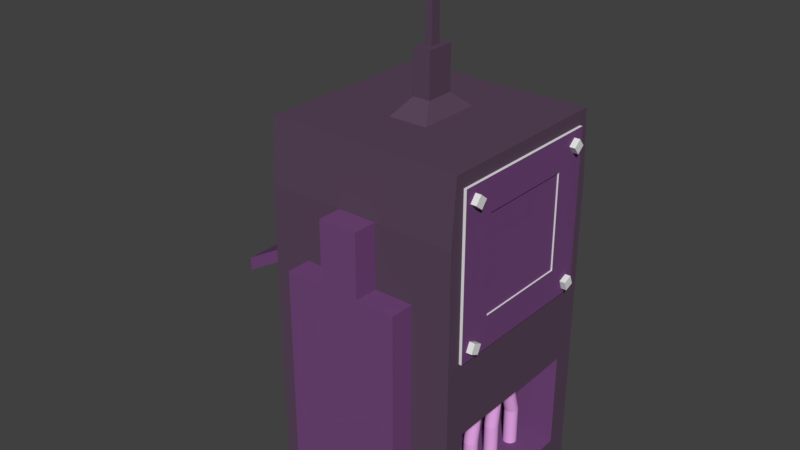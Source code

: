 # Source: powerbox.blend  (saved by Blender 2.79.0; exported with 4.5.12 LTS)
import bpy
from mathutils import Matrix  # noqa: F401  (used for matrix-valued properties, if any)

bpy.ops.wm.read_factory_settings(use_empty=True)
scene = bpy.context.scene
scene.name = 'Scene'

# ---- collections
col_collection_1 = bpy.data.collections.new('Collection 1'); scene.collection.children.link(col_collection_1)

# ---- materials (node trees are filled in below, after node groups)
mat_material = bpy.data.materials.new('Material')
mat_material.alpha_threshold = 0.0
mat_material.use_transparent_shadow = False
mat_material.roughness = 0.5
mat_material.line_color = (0.0, 0.0, 0.0, 1.0)
mat_material_001 = bpy.data.materials.new('Material.001')
mat_material_001.alpha_threshold = 0.0
mat_material_001.use_transparent_shadow = False
mat_material_001.diffuse_color = (0.0, 0.0, 0.0, 1.0)
mat_material_001.roughness = 0.5
mat_material_002 = bpy.data.materials.new('Material.002')
mat_material_002.alpha_threshold = 0.0
mat_material_002.use_transparent_shadow = False
mat_material_002.diffuse_color = (0.1049, 0.06299, 0.1065, 1.0)
mat_material_002.roughness = 0.5
mat_material_003 = bpy.data.materials.new('Material.003')
mat_material_003.alpha_threshold = 0.0
mat_material_003.use_transparent_shadow = False
mat_material_003.diffuse_color = (0.1753, 0.06622, 0.2019, 1.0)
mat_material_003.roughness = 0.5
mat_material_004 = bpy.data.materials.new('Material.004')
mat_material_004.alpha_threshold = 0.0
mat_material_004.use_transparent_shadow = False
mat_material_004.diffuse_color = (0.7922, 0.3898, 0.8, 1.0)
mat_material_004.roughness = 0.5

# ---- material node trees

# ---- world
world_world = bpy.data.worlds.new('World'); scene.world = world_world
world_world.color = (0.05088, 0.05088, 0.05088)
world_world.use_sun_shadow = False
world_world.sun_shadow_jitter_overblur = 0.0
world_world.cycles.sampling_method = 'MANUAL'

# ---- meshes
me_cube_008 = bpy.data.meshes.new('Cube.008')
me_cube_008.from_pydata([(-1.0, -1.0, -1.0), (-1.0, -1.0, 1.0), (-1.0, 1.0, -1.0), (-1.0, 1.0, 1.0), (1.0, -1.0, -1.0), (1.0, -1.0, 1.0), (1.0, 1.0, -1.0), (1.0, 1.0, 1.0)], [], [(0, 1, 3, 2), (2, 3, 7, 6), (6, 7, 5, 4), (4, 5, 1, 0), (2, 6, 4, 0), (7, 3, 1, 5)])
me_cube_008.use_remesh_preserve_volume = False
me_cube_008.use_remesh_preserve_attributes = False
me_cube_008.use_mirror_vertex_groups = False
me_cube_008.update()
me_cube_007 = bpy.data.meshes.new('Cube.007')
me_cube_007.from_pydata([(-1.0, -1.0, -1.0), (-1.0, -1.0, 1.0), (-1.0, 1.0, -1.0), (-1.0, 1.0, 1.0), (1.0, -1.0, -1.0), (1.0, -1.0, 1.0), (1.0, 1.0, -1.0), (1.0, 1.0, 1.0)], [], [(0, 1, 3, 2), (2, 3, 7, 6), (6, 7, 5, 4), (4, 5, 1, 0), (2, 6, 4, 0), (7, 3, 1, 5)])
me_cube_007.use_remesh_preserve_volume = False
me_cube_007.use_remesh_preserve_attributes = False
me_cube_007.use_mirror_vertex_groups = False
me_cube_007.update()
me_cube_006 = bpy.data.meshes.new('Cube.006')
me_cube_006.from_pydata([(-1.0, -1.0, -1.0), (-1.0, -1.0, 1.0), (-1.0, 1.0, -1.0), (-1.0, 1.0, 1.0), (1.0, -1.0, -1.0), (1.0, -1.0, 1.0), (1.0, 1.0, -1.0), (1.0, 1.0, 1.0)], [], [(0, 1, 3, 2), (2, 3, 7, 6), (6, 7, 5, 4), (4, 5, 1, 0), (2, 6, 4, 0), (7, 3, 1, 5)])
me_cube_006.use_remesh_preserve_volume = False
me_cube_006.use_remesh_preserve_attributes = False
me_cube_006.use_mirror_vertex_groups = False
me_cube_006.update()
me_cube_005 = bpy.data.meshes.new('Cube.005')
me_cube_005.from_pydata([(-1.0, -1.0, -1.0), (-1.0, -1.0, 1.0), (-1.0, 1.0, -1.0), (-1.0, 1.0, 1.0), (1.0, -1.0, -1.0), (1.0, -1.0, 1.0), (1.0, 1.0, -1.0), (1.0, 1.0, 1.0)], [], [(0, 1, 3, 2), (2, 3, 7, 6), (6, 7, 5, 4), (4, 5, 1, 0), (2, 6, 4, 0), (7, 3, 1, 5)])
me_cube_005.use_remesh_preserve_volume = False
me_cube_005.use_remesh_preserve_attributes = False
me_cube_005.use_mirror_vertex_groups = False
me_cube_005.update()
me_cube_004 = bpy.data.meshes.new('Cube.004')
me_cube_004.from_pydata([(-1.0, -1.0, -1.0), (-1.0, -1.0, 1.0), (-1.0, 1.0, -1.0), (-1.0, 1.0, 1.0), (1.0, -1.0, -1.0), (1.0, -1.0, 1.0), (1.0, 1.0, -1.0), (1.0, 1.0, 1.0)], [], [(0, 1, 3, 2), (2, 3, 7, 6), (6, 7, 5, 4), (4, 5, 1, 0), (2, 6, 4, 0), (7, 3, 1, 5)])
me_cube_004.use_remesh_preserve_volume = False
me_cube_004.use_remesh_preserve_attributes = False
me_cube_004.use_mirror_vertex_groups = False
me_cube_004.update()
me_cube_003 = bpy.data.meshes.new('Cube.003')
me_cube_003.from_pydata([(-1.0, -1.0, -1.0), (-1.0, -1.0, 1.0), (-1.0, 1.0, -1.0), (-1.0, 1.0, 1.0), (1.0, -1.0, -1.0), (1.0, -1.0, 1.0), (1.0, 1.0, -1.0), (1.0, 1.0, 1.0)], [], [(0, 1, 3, 2), (2, 3, 7, 6), (6, 7, 5, 4), (4, 5, 1, 0), (2, 6, 4, 0), (7, 3, 1, 5)])
me_cube_003.use_remesh_preserve_volume = False
me_cube_003.use_remesh_preserve_attributes = False
me_cube_003.use_mirror_vertex_groups = False
me_cube_003.update()
me_cube_002 = bpy.data.meshes.new('Cube.002')
me_cube_002.from_pydata([(-1.0, -1.0, -1.0), (-1.0, -1.0, 1.0), (-1.0, 1.0, -1.0), (-1.0, 1.0, 1.0), (1.0, -1.0, -1.0), (1.0, -1.0, 1.0), (1.0, 1.0, -1.0), (1.0, 1.0, 1.0)], [], [(0, 1, 3, 2), (2, 3, 7, 6), (6, 7, 5, 4), (4, 5, 1, 0), (2, 6, 4, 0), (7, 3, 1, 5)])
me_cube_002.use_remesh_preserve_volume = False
me_cube_002.use_remesh_preserve_attributes = False
me_cube_002.use_mirror_vertex_groups = False
me_cube_002.update()
me_cube_001 = bpy.data.meshes.new('Cube.001')
me_cube_001.from_pydata([(-1.0, -1.0, -1.0), (-1.0, -1.0, 1.0), (-1.0, 1.0, -1.0), (-1.0, 1.0, 1.0), (1.0, -1.0, -1.0), (1.0, -1.0, 1.0), (1.0, 1.0, -1.0), (1.0, 1.0, 1.0)], [], [(0, 1, 3, 2), (2, 3, 7, 6), (6, 7, 5, 4), (4, 5, 1, 0), (2, 6, 4, 0), (7, 3, 1, 5)])
me_cube_001.use_remesh_preserve_volume = False
me_cube_001.use_remesh_preserve_attributes = False
me_cube_001.use_mirror_vertex_groups = False
me_cube_001.update()
me_cube = bpy.data.meshes.new('Cube')
me_cube.from_pydata([(1.0, 1.0, 0.03584), (1.0, -1.0, 0.03584), (-1.0, -1.0, 0.03584), (-1.0, 1.0, 0.03584), (1.0, 0.9487, 2.036), (1.0, -0.9487, 2.036), (-1.0, -0.9487, 2.036), (-1.0, 0.9487, 2.036), (1.0, 1.0, 0.1829), (1.0, 1.0, 0.7025), (1.0, 1.0, 1.036), (1.0, 1.0, 1.369), (1.0, 1.0, 1.703), (1.0, -1.0, 0.1829), (1.0, -1.0, 0.7025), (1.0, -1.0, 1.036), (1.0, -1.0, 1.369), (1.0, -1.0, 1.703), (-1.0, -1.0, 0.3692), (-1.0, -1.0, 0.7025), (-1.0, -1.0, 1.036), (-1.0, -1.0, 1.369), (-1.0, -1.0, 1.703), (-1.0, 1.0, 0.3692), (-1.0, 1.0, 0.7025), (-1.0, 1.0, 1.036), (-1.0, 1.0, 1.369), (-1.0, 1.0, 1.703), (1.0, 0.3333, 0.03584), (1.0, -0.3333, 0.03584), (-1.0, -0.3333, 0.03584), (-1.0, 0.3333, 0.03584), (1.0, 0.3162, 2.036), (1.0, -0.3162, 2.036), (-1.0, -0.3162, 2.036), (-1.0, 0.3162, 2.036), (-1.0, -0.3333, 0.3692), (-1.0, 0.3333, 0.3692), (-1.0, -0.3333, 0.7025), (-1.0, 0.3333, 0.7025), (-1.0, -0.3333, 1.036), (-1.0, 0.3333, 1.036), (-1.0, -0.3333, 1.369), (-1.0, 0.3333, 1.369), (-1.0, -0.3333, 1.703), (-1.0, 0.3333, 1.703), (1.0, 0.7713, 0.1829), (1.0, -0.7921, 0.1829), (1.0, 0.7713, 0.7025), (1.0, -0.7921, 0.7025), (1.0, 0.3333, 1.036), (1.0, -0.3333, 1.036), (1.0, 0.3333, 1.369), (1.0, -0.3333, 1.369), (1.0, 0.3333, 1.703), (1.0, -0.3333, 1.703), (0.3509, 0.7713, 0.1829), (0.3509, -0.7921, 0.1829), (0.3509, 0.7713, 0.7025), (0.3509, -0.7921, 0.7025), (0.6583, 0.5973, 0.1776), (0.6583, 0.5973, 0.3848), (0.672, 0.596, 0.1776), (0.672, 0.596, 0.3848), (0.6852, 0.592, 0.1776), (0.6852, 0.592, 0.3848), (0.6973, 0.5855, 0.1776), (0.6973, 0.5855, 0.3848), (0.708, 0.5767, 0.1776), (0.708, 0.5767, 0.3848), (0.7167, 0.5661, 0.1776), (0.7167, 0.5661, 0.3848), (0.7232, 0.554, 0.1776), (0.7232, 0.554, 0.3848), (0.7272, 0.5408, 0.1776), (0.7272, 0.5408, 0.3848), (0.7285, 0.5271, 0.1776), (0.7285, 0.5271, 0.3848), (0.7272, 0.5134, 0.1776), (0.7272, 0.5134, 0.3848), (0.7232, 0.5002, 0.1776), (0.7232, 0.5002, 0.3848), (0.7167, 0.488, 0.1776), (0.7167, 0.488, 0.3848), (0.708, 0.4774, 0.1776), (0.708, 0.4774, 0.3848), (0.6973, 0.4686, 0.1776), (0.6973, 0.4686, 0.3848), (0.6852, 0.4622, 0.1776), (0.6852, 0.4622, 0.3848), (0.672, 0.4582, 0.1776), (0.672, 0.4582, 0.3848), (0.6583, 0.4568, 0.1776), (0.6583, 0.4568, 0.3848), (0.6446, 0.4582, 0.1776), (0.6446, 0.4582, 0.3848), (0.6314, 0.4622, 0.1776), (0.6314, 0.4622, 0.3848), (0.6192, 0.4686, 0.1776), (0.6192, 0.4686, 0.3848), (0.6086, 0.4774, 0.1776), (0.6086, 0.4774, 0.3848), (0.5999, 0.488, 0.1776), (0.5999, 0.488, 0.3848), (0.5934, 0.5002, 0.1776), (0.5934, 0.5002, 0.3848), (0.5894, 0.5134, 0.1776), (0.5894, 0.5134, 0.3848), (0.588, 0.5271, 0.1776), (0.588, 0.5271, 0.3848), (0.5894, 0.5408, 0.1776), (0.5894, 0.5408, 0.3848), (0.5934, 0.554, 0.1776), (0.5934, 0.554, 0.3848), (0.5999, 0.5661, 0.1776), (0.5999, 0.5661, 0.3848), (0.6086, 0.5767, 0.1776), (0.6086, 0.5767, 0.3848), (0.6192, 0.5855, 0.1776), (0.6192, 0.5855, 0.3848), (0.6314, 0.592, 0.1776), (0.6314, 0.592, 0.3848), (0.6446, 0.596, 0.1776), (0.6446, 0.596, 0.3848), (0.6583, -0.4027, 0.1776), (0.6583, -0.4718, 0.3848), (0.672, -0.404, 0.1776), (0.672, -0.4732, 0.3848), (0.6852, -0.408, 0.1776), (0.6852, -0.4772, 0.3848), (0.6973, -0.4145, 0.1776), (0.6973, -0.4837, 0.3848), (0.708, -0.4233, 0.1776), (0.708, -0.4924, 0.3848), (0.7167, -0.4339, 0.1776), (0.7167, -0.5031, 0.3848), (0.7232, -0.446, 0.1776), (0.7232, -0.5152, 0.3848), (0.7272, -0.4592, 0.1776), (0.7272, -0.5284, 0.3848), (0.7285, -0.4729, 0.1776), (0.7285, -0.5421, 0.3848), (0.7272, -0.4866, 0.1776), (0.7272, -0.5558, 0.3848), (0.7232, -0.4998, 0.1776), (0.7232, -0.569, 0.3848), (0.7167, -0.512, 0.1776), (0.7167, -0.5811, 0.3848), (0.708, -0.5226, 0.1776), (0.708, -0.5918, 0.3848), (0.6973, -0.5314, 0.1776), (0.6973, -0.6005, 0.3848), (0.6852, -0.5378, 0.1776), (0.6852, -0.607, 0.3848), (0.672, -0.5418, 0.1776), (0.672, -0.611, 0.3848), (0.6583, -0.5432, 0.1776), (0.6583, -0.6123, 0.3848), (0.6446, -0.5418, 0.1776), (0.6446, -0.611, 0.3848), (0.6314, -0.5378, 0.1776), (0.6314, -0.607, 0.3848), (0.6192, -0.5314, 0.1776), (0.6192, -0.6005, 0.3848), (0.6086, -0.5226, 0.1776), (0.6086, -0.5918, 0.3848), (0.5999, -0.512, 0.1776), (0.5999, -0.5811, 0.3848), (0.5934, -0.4998, 0.1776), (0.5934, -0.569, 0.3848), (0.5894, -0.4866, 0.1776), (0.5894, -0.5558, 0.3848), (0.588, -0.4729, 0.1776), (0.588, -0.5421, 0.3848), (0.5894, -0.4592, 0.1776), (0.5894, -0.5284, 0.3848), (0.5934, -0.446, 0.1776), (0.5934, -0.5152, 0.3848), (0.5999, -0.4339, 0.1776), (0.5999, -0.5031, 0.3848), (0.6086, -0.4233, 0.1776), (0.6086, -0.4924, 0.3848), (0.6192, -0.4145, 0.1776), (0.6192, -0.4837, 0.3848), (0.6314, -0.408, 0.1776), (0.6314, -0.4772, 0.3848), (0.6446, -0.404, 0.1776), (0.6446, -0.4732, 0.3848), (0.6583, -0.08246, 0.1776), (0.6583, -0.08246, 0.3848), (0.672, -0.08381, 0.1776), (0.672, -0.08381, 0.3848), (0.6852, -0.08781, 0.1776), (0.6852, -0.08781, 0.3848), (0.6973, -0.0943, 0.1776), (0.6973, -0.0943, 0.3848), (0.708, -0.103, 0.1776), (0.708, -0.103, 0.3848), (0.7167, -0.1137, 0.1776), (0.7167, -0.1137, 0.3848), (0.7232, -0.1258, 0.1776), (0.7232, -0.1258, 0.3848), (0.7272, -0.139, 0.1776), (0.7272, -0.139, 0.3848), (0.7285, -0.1527, 0.1776), (0.7285, -0.1527, 0.3848), (0.7272, -0.1664, 0.1776), (0.7272, -0.1664, 0.3848), (0.7232, -0.1796, 0.1776), (0.7232, -0.1796, 0.3848), (0.7167, -0.1918, 0.1776), (0.7167, -0.1918, 0.3848), (0.708, -0.2024, 0.1776), (0.708, -0.2024, 0.3848), (0.6973, -0.2111, 0.1776), (0.6973, -0.2111, 0.3848), (0.6852, -0.2176, 0.1776), (0.6852, -0.2176, 0.3848), (0.672, -0.2216, 0.1776), (0.672, -0.2216, 0.3848), (0.6583, -0.223, 0.1776), (0.6583, -0.223, 0.3848), (0.6446, -0.2216, 0.1776), (0.6446, -0.2216, 0.3848), (0.6314, -0.2176, 0.1776), (0.6314, -0.2176, 0.3848), (0.6192, -0.2111, 0.1776), (0.6192, -0.2111, 0.3848), (0.6086, -0.2024, 0.1776), (0.6086, -0.2024, 0.3848), (0.5999, -0.1918, 0.1776), (0.5999, -0.1918, 0.3848), (0.5934, -0.1796, 0.1776), (0.5934, -0.1796, 0.3848), (0.5894, -0.1664, 0.1776), (0.5894, -0.1664, 0.3848), (0.588, -0.1527, 0.1776), (0.588, -0.1527, 0.3848), (0.5894, -0.139, 0.1776), (0.5894, -0.139, 0.3848), (0.5934, -0.1258, 0.1776), (0.5934, -0.1258, 0.3848), (0.5999, -0.1137, 0.1776), (0.5999, -0.1137, 0.3848), (0.6086, -0.103, 0.1776), (0.6086, -0.103, 0.3848), (0.6192, -0.0943, 0.1776), (0.6192, -0.0943, 0.3848), (0.6314, -0.08781, 0.1776), (0.6314, -0.08781, 0.3848), (0.6446, -0.08381, 0.1776), (0.6446, -0.08381, 0.3848), (0.6583, 0.2568, 0.1776), (0.6583, 0.2568, 0.3848), (0.672, 0.2554, 0.1776), (0.672, 0.2554, 0.3848), (0.6852, 0.2514, 0.1776), (0.6852, 0.2514, 0.3848), (0.6973, 0.245, 0.1776), (0.6973, 0.245, 0.3848), (0.708, 0.2362, 0.1776), (0.708, 0.2362, 0.3848), (0.7167, 0.2256, 0.1776), (0.7167, 0.2256, 0.3848), (0.7232, 0.2134, 0.1776), (0.7232, 0.2134, 0.3848), (0.7272, 0.2002, 0.1776), (0.7272, 0.2002, 0.3848), (0.7285, 0.1865, 0.1776), (0.7285, 0.1865, 0.3848), (0.7272, 0.1728, 0.1776), (0.7272, 0.1728, 0.3848), (0.7232, 0.1596, 0.1776), (0.7232, 0.1596, 0.3848), (0.7167, 0.1475, 0.1776), (0.7167, 0.1475, 0.3848), (0.708, 0.1369, 0.1776), (0.708, 0.1369, 0.3848), (0.6973, 0.1281, 0.1776), (0.6973, 0.1281, 0.3848), (0.6852, 0.1216, 0.1776), (0.6852, 0.1216, 0.3848), (0.672, 0.1176, 0.1776), (0.672, 0.1176, 0.3848), (0.6583, 0.1163, 0.1776), (0.6583, 0.1163, 0.3848), (0.6446, 0.1176, 0.1776), (0.6446, 0.1176, 0.3848), (0.6314, 0.1216, 0.1776), (0.6314, 0.1216, 0.3848), (0.6192, 0.1281, 0.1776), (0.6192, 0.1281, 0.3848), (0.6086, 0.1369, 0.1776), (0.6086, 0.1369, 0.3848), (0.5999, 0.1475, 0.1776), (0.5999, 0.1475, 0.3848), (0.5934, 0.1596, 0.1776), (0.5934, 0.1596, 0.3848), (0.5894, 0.1728, 0.1776), (0.5894, 0.1728, 0.3848), (0.588, 0.1865, 0.1776), (0.588, 0.1865, 0.3848), (0.5894, 0.2002, 0.1776), (0.5894, 0.2002, 0.3848), (0.5934, 0.2134, 0.1776), (0.5934, 0.2134, 0.3848), (0.5999, 0.2256, 0.1776), (0.5999, 0.2256, 0.3848), (0.6086, 0.2362, 0.1776), (0.6086, 0.2362, 0.3848), (0.6192, 0.245, 0.1776), (0.6192, 0.245, 0.3848), (0.6314, 0.2514, 0.1776), (0.6314, 0.2514, 0.3848), (0.6446, 0.2554, 0.1776), (0.6446, 0.2554, 0.3848), (0.672, 0.5193, 0.5251), (0.6583, 0.5207, 0.5251), (0.6852, 0.5153, 0.5251), (0.6973, 0.5088, 0.5251), (0.708, 0.5001, 0.5251), (0.7167, 0.4894, 0.5251), (0.7232, 0.4773, 0.5251), (0.7272, 0.4641, 0.5251), (0.7285, 0.4504, 0.5251), (0.7272, 0.4367, 0.5251), (0.7232, 0.4235, 0.5251), (0.7167, 0.4114, 0.5251), (0.708, 0.4007, 0.5251), (0.6973, 0.392, 0.5251), (0.6852, 0.3855, 0.5251), (0.672, 0.3815, 0.5251), (0.6583, 0.3801, 0.5251), (0.6446, 0.3815, 0.5251), (0.6314, 0.3855, 0.5251), (0.6192, 0.392, 0.5251), (0.6086, 0.4007, 0.5251), (0.5999, 0.4114, 0.5251), (0.5934, 0.4235, 0.5251), (0.5894, 0.4367, 0.5251), (0.588, 0.4504, 0.5251), (0.5894, 0.4641, 0.5251), (0.5934, 0.4773, 0.5251), (0.5999, 0.4894, 0.5251), (0.6086, 0.5001, 0.5251), (0.6192, 0.5088, 0.5251), (0.6314, 0.5153, 0.5251), (0.6446, 0.5193, 0.5251), (0.672, 0.5717, 0.6139), (0.6583, 0.573, 0.6139), (0.6852, 0.5677, 0.6139), (0.6973, 0.5612, 0.6139), (0.708, 0.5524, 0.6139), (0.7167, 0.5418, 0.6139), (0.7232, 0.5296, 0.6139), (0.7272, 0.5165, 0.6139), (0.7285, 0.5028, 0.6139), (0.7272, 0.4891, 0.6139), (0.7232, 0.4759, 0.6139), (0.7167, 0.4637, 0.6139), (0.708, 0.4531, 0.6139), (0.6973, 0.4443, 0.6139), (0.6852, 0.4379, 0.6139), (0.672, 0.4339, 0.6139), (0.6583, 0.4325, 0.6139), (0.6446, 0.4339, 0.6139), (0.6314, 0.4379, 0.6139), (0.6192, 0.4443, 0.6139), (0.6086, 0.4531, 0.6139), (0.5999, 0.4637, 0.6139), (0.5934, 0.4759, 0.6139), (0.5894, 0.4891, 0.6139), (0.588, 0.5028, 0.6139), (0.5894, 0.5165, 0.6139), (0.5934, 0.5296, 0.6139), (0.5999, 0.5418, 0.6139), (0.6086, 0.5524, 0.6139), (0.6192, 0.5612, 0.6139), (0.6314, 0.5677, 0.6139), (0.6446, 0.5717, 0.6139), (0.672, 0.5717, 0.6988), (0.6583, 0.573, 0.6988), (0.6852, 0.5677, 0.6988), (0.6973, 0.5612, 0.6988), (0.708, 0.5524, 0.6988), (0.7167, 0.5418, 0.6988), (0.7232, 0.5296, 0.6988), (0.7272, 0.5165, 0.6988), (0.7285, 0.5028, 0.6988), (0.7272, 0.4891, 0.6988), (0.7232, 0.4759, 0.6988), (0.7167, 0.4637, 0.6988), (0.708, 0.4531, 0.6988), (0.6973, 0.4443, 0.6988), (0.6852, 0.4379, 0.6988), (0.672, 0.4339, 0.6988), (0.6583, 0.4325, 0.6988), (0.6446, 0.4339, 0.6988), (0.6314, 0.4379, 0.6988), (0.6192, 0.4443, 0.6988), (0.6086, 0.4531, 0.6988), (0.5999, 0.4637, 0.6988), (0.5934, 0.4759, 0.6988), (0.5894, 0.4891, 0.6988), (0.588, 0.5028, 0.6988), (0.5894, 0.5165, 0.6988), (0.5934, 0.5296, 0.6988), (0.5999, 0.5418, 0.6988), (0.6086, 0.5524, 0.6988), (0.6192, 0.5612, 0.6988), (0.6314, 0.5677, 0.6988), (0.6446, 0.5717, 0.6988), (0.672, 0.3115, 0.6118), (0.6583, 0.3129, 0.6118), (0.6852, 0.3075, 0.6118), (0.6973, 0.301, 0.6118), (0.708, 0.2923, 0.6118), (0.7167, 0.2816, 0.6118), (0.7232, 0.2695, 0.6118), (0.7272, 0.2563, 0.6118), (0.7285, 0.2426, 0.6118), (0.7272, 0.2289, 0.6118), (0.7232, 0.2157, 0.6118), (0.7167, 0.2036, 0.6118), (0.708, 0.1929, 0.6118), (0.6973, 0.1842, 0.6118), (0.6852, 0.1777, 0.6118), (0.672, 0.1737, 0.6118), (0.6583, 0.1723, 0.6118), (0.6446, 0.1737, 0.6118), (0.6314, 0.1777, 0.6118), (0.6192, 0.1842, 0.6118), (0.6086, 0.1929, 0.6118), (0.5999, 0.2036, 0.6118), (0.5934, 0.2157, 0.6118), (0.5894, 0.2289, 0.6118), (0.588, 0.2426, 0.6118), (0.5894, 0.2563, 0.6118), (0.5934, 0.2695, 0.6118), (0.5999, 0.2816, 0.6118), (0.6086, 0.2923, 0.6118), (0.6192, 0.301, 0.6118), (0.6314, 0.3075, 0.6118), (0.6446, 0.3115, 0.6118), (0.672, 0.2558, 0.7163), (0.6583, 0.2571, 0.7163), (0.6852, 0.2518, 0.7163), (0.6973, 0.2453, 0.7163), (0.708, 0.2365, 0.7163), (0.7167, 0.2259, 0.7163), (0.7232, 0.2137, 0.7163), (0.7272, 0.2006, 0.7163), (0.7285, 0.1869, 0.7163), (0.7272, 0.1731, 0.7163), (0.7232, 0.16, 0.7163), (0.7167, 0.1478, 0.7163), (0.708, 0.1372, 0.7163), (0.6973, 0.1284, 0.7163), (0.6852, 0.1219, 0.7163), (0.672, 0.1179, 0.7163), (0.6583, 0.1166, 0.7163), (0.6446, 0.1179, 0.7163), (0.6314, 0.1219, 0.7163), (0.6192, 0.1284, 0.7163), (0.6086, 0.1372, 0.7163), (0.5999, 0.1478, 0.7163), (0.5934, 0.16, 0.7163), (0.5894, 0.1731, 0.7163), (0.588, 0.1869, 0.7163), (0.5894, 0.2006, 0.7163), (0.5934, 0.2137, 0.7163), (0.5999, 0.2259, 0.7163), (0.6086, 0.2365, 0.7163), (0.6192, 0.2453, 0.7163), (0.6314, 0.2518, 0.7163), (0.6446, 0.2558, 0.7163), (0.672, -0.04378, 0.5143), (0.6583, -0.04243, 0.5143), (0.6852, -0.04777, 0.5143), (0.6973, -0.05427, 0.5143), (0.708, -0.063, 0.5143), (0.7167, -0.07365, 0.5143), (0.7232, -0.0858, 0.5143), (0.7272, -0.09898, 0.5143), (0.7285, -0.1127, 0.5143), (0.7272, -0.1264, 0.5143), (0.7232, -0.1396, 0.5143), (0.7167, -0.1517, 0.5143), (0.708, -0.1624, 0.5143), (0.6973, -0.1711, 0.5143), (0.6852, -0.1776, 0.5143), (0.672, -0.1816, 0.5143), (0.6583, -0.1829, 0.5143), (0.6446, -0.1816, 0.5143), (0.6314, -0.1776, 0.5143), (0.6192, -0.1711, 0.5143), (0.6086, -0.1624, 0.5143), (0.5999, -0.1517, 0.5143), (0.5934, -0.1396, 0.5143), (0.5894, -0.1264, 0.5143), (0.588, -0.1127, 0.5143), (0.5894, -0.09898, 0.5143), (0.5934, -0.0858, 0.5143), (0.5999, -0.07365, 0.5143), (0.6086, -0.063, 0.5143), (0.6192, -0.05427, 0.5143), (0.6314, -0.04777, 0.5143), (0.6446, -0.04378, 0.5143), (0.672, -0.08444, 0.6018), (0.6583, -0.08309, 0.6018), (0.6852, -0.08844, 0.6018), (0.6973, -0.09493, 0.6018), (0.708, -0.1037, 0.6018), (0.7167, -0.1143, 0.6018), (0.7232, -0.1265, 0.6018), (0.7272, -0.1396, 0.6018), (0.7285, -0.1534, 0.6018), (0.7272, -0.1671, 0.6018), (0.7232, -0.1802, 0.6018), (0.7167, -0.1924, 0.6018), (0.708, -0.203, 0.6018), (0.6973, -0.2118, 0.6018), (0.6852, -0.2183, 0.6018), (0.672, -0.2223, 0.6018), (0.6583, -0.2236, 0.6018), (0.6446, -0.2223, 0.6018), (0.6314, -0.2183, 0.6018), (0.6192, -0.2118, 0.6018), (0.6086, -0.203, 0.6018), (0.5999, -0.1924, 0.6018), (0.5934, -0.1802, 0.6018), (0.5894, -0.1671, 0.6018), (0.588, -0.1534, 0.6018), (0.5894, -0.1396, 0.6018), (0.5934, -0.1265, 0.6018), (0.5999, -0.1143, 0.6018), (0.6086, -0.1037, 0.6018), (0.6192, -0.09493, 0.6018), (0.6314, -0.08844, 0.6018), (0.6446, -0.08444, 0.6018), (0.672, -0.08444, 0.6597), (0.6583, -0.08309, 0.6597), (0.6852, -0.08844, 0.6597), (0.6973, -0.09493, 0.6597), (0.708, -0.1037, 0.6597), (0.7167, -0.1143, 0.6597), (0.7232, -0.1265, 0.6597), (0.7272, -0.1396, 0.6597), (0.7285, -0.1534, 0.6597), (0.7272, -0.1671, 0.6597), (0.7232, -0.1802, 0.6597), (0.7167, -0.1924, 0.6597), (0.708, -0.203, 0.6597), (0.6973, -0.2118, 0.6597), (0.6852, -0.2183, 0.6597), (0.672, -0.2223, 0.6597), (0.6583, -0.2236, 0.6597), (0.6446, -0.2223, 0.6597), (0.6314, -0.2183, 0.6597), (0.6192, -0.2118, 0.6597), (0.6086, -0.203, 0.6597), (0.5999, -0.1924, 0.6597), (0.5934, -0.1802, 0.6597), (0.5894, -0.1671, 0.6597), (0.588, -0.1534, 0.6597), (0.5894, -0.1396, 0.6597), (0.5934, -0.1265, 0.6597), (0.5999, -0.1143, 0.6597), (0.6086, -0.1037, 0.6597), (0.6192, -0.09493, 0.6597), (0.6314, -0.08844, 0.6597), (0.6446, -0.08444, 0.6597), (0.672, -0.1463, 0.7172), (0.6583, -0.145, 0.7172), (0.6852, -0.1503, 0.7172), (0.6973, -0.1568, 0.7172), (0.708, -0.1655, 0.7172), (0.7167, -0.1762, 0.7172), (0.7232, -0.1883, 0.7172), (0.7272, -0.2015, 0.7172), (0.7285, -0.2152, 0.7172), (0.7272, -0.2289, 0.7172), (0.7232, -0.2421, 0.7172), (0.7167, -0.2543, 0.7172), (0.708, -0.2649, 0.7172), (0.6973, -0.2736, 0.7172), (0.6852, -0.2801, 0.7172), (0.672, -0.2841, 0.7172), (0.6583, -0.2855, 0.7172), (0.6446, -0.2841, 0.7172), (0.6314, -0.2801, 0.7172), (0.6192, -0.2736, 0.7172), (0.6086, -0.2649, 0.7172), (0.5999, -0.2543, 0.7172), (0.5934, -0.2421, 0.7172), (0.5894, -0.2289, 0.7172), (0.588, -0.2152, 0.7172), (0.5894, -0.2015, 0.7172), (0.5934, -0.1883, 0.7172), (0.5999, -0.1762, 0.7172), (0.6086, -0.1655, 0.7172), (0.6192, -0.1568, 0.7172), (0.6314, -0.1503, 0.7172), (0.6446, -0.1463, 0.7172), (0.672, -0.4732, 0.4878), (0.6583, -0.4718, 0.4878), (0.6852, -0.4772, 0.4878), (0.6973, -0.4837, 0.4878), (0.708, -0.4924, 0.4878), (0.7167, -0.5031, 0.4878), (0.7232, -0.5152, 0.4878), (0.7272, -0.5284, 0.4878), (0.7285, -0.5421, 0.4878), (0.7272, -0.5558, 0.4878), (0.7232, -0.569, 0.4878), (0.7167, -0.5811, 0.4878), (0.708, -0.5918, 0.4878), (0.6973, -0.6005, 0.4878), (0.6852, -0.607, 0.4878), (0.672, -0.611, 0.4878), (0.6583, -0.6123, 0.4878), (0.6446, -0.611, 0.4878), (0.6314, -0.607, 0.4878), (0.6192, -0.6005, 0.4878), (0.6086, -0.5918, 0.4878), (0.5999, -0.5811, 0.4878), (0.5934, -0.569, 0.4878), (0.5894, -0.5558, 0.4878), (0.588, -0.5421, 0.4878), (0.5894, -0.5284, 0.4878), (0.5934, -0.5152, 0.4878), (0.5999, -0.5031, 0.4878), (0.6086, -0.4924, 0.4878), (0.6192, -0.4837, 0.4878), (0.6314, -0.4772, 0.4878), (0.6446, -0.4732, 0.4878), (0.672, -0.4184, 0.5753), (0.6583, -0.417, 0.5753), (0.6852, -0.4224, 0.5753), (0.6973, -0.4288, 0.5753), (0.708, -0.4376, 0.5753), (0.7167, -0.4482, 0.5753), (0.7232, -0.4604, 0.5753), (0.7272, -0.4736, 0.5753), (0.7285, -0.4873, 0.5753), (0.7272, -0.501, 0.5753), (0.7232, -0.5142, 0.5753), (0.7167, -0.5263, 0.5753), (0.708, -0.5369, 0.5753), (0.6973, -0.5457, 0.5753), (0.6852, -0.5522, 0.5753), (0.672, -0.5562, 0.5753), (0.6583, -0.5575, 0.5753), (0.6446, -0.5562, 0.5753), (0.6314, -0.5522, 0.5753), (0.6192, -0.5457, 0.5753), (0.6086, -0.5369, 0.5753), (0.5999, -0.5263, 0.5753), (0.5934, -0.5142, 0.5753), (0.5894, -0.501, 0.5753), (0.588, -0.4873, 0.5753), (0.5894, -0.4736, 0.5753), (0.5934, -0.4604, 0.5753), (0.5999, -0.4482, 0.5753), (0.6086, -0.4376, 0.5753), (0.6192, -0.4288, 0.5753), (0.6314, -0.4224, 0.5753), (0.6446, -0.4184, 0.5753), (0.672, -0.4184, 0.7197), (0.6583, -0.417, 0.7197), (0.6852, -0.4224, 0.7197), (0.6973, -0.4288, 0.7197), (0.708, -0.4376, 0.7197), (0.7167, -0.4482, 0.7197), (0.7232, -0.4604, 0.7197), (0.7272, -0.4736, 0.7197), (0.7285, -0.4873, 0.7197), (0.7272, -0.501, 0.7197), (0.7232, -0.5142, 0.7197), (0.7167, -0.5263, 0.7197), (0.708, -0.5369, 0.7197), (0.6973, -0.5457, 0.7197), (0.6852, -0.5522, 0.7197), (0.672, -0.5562, 0.7197), (0.6583, -0.5575, 0.7197), (0.6446, -0.5562, 0.7197), (0.6314, -0.5522, 0.7197), (0.6192, -0.5457, 0.7197), (0.6086, -0.5369, 0.7197), (0.5999, -0.5263, 0.7197), (0.5934, -0.5142, 0.7197), (0.5894, -0.501, 0.7197), (0.588, -0.4873, 0.7197), (0.5894, -0.4736, 0.7197), (0.5934, -0.4604, 0.7197), (0.5999, -0.4482, 0.7197), (0.6086, -0.4376, 0.7197), (0.6192, -0.4288, 0.7197), (0.6314, -0.4224, 0.7197), (0.6446, -0.4184, 0.7197), (-1.0, -0.3333, 1.369), (-1.0, 0.3333, 1.369), (-1.0, -0.3333, 1.703), (-1.0, 0.3333, 1.703), (-1.0, -0.6148, 1.228), (-1.0, 0.6148, 1.228), (-1.0, -0.6148, 1.843), (-1.0, 0.6148, 1.843), (-1.31, -0.6148, 1.228), (-1.31, 0.6148, 1.228), (-1.31, -0.6148, 1.843), (-1.31, 0.6148, 1.843), (-1.31, -0.5402, 1.266), (-1.31, 0.5402, 1.266), (-1.31, -0.5402, 1.806), (-1.31, 0.5402, 1.806), (-1.216, -0.5402, 1.266), (-1.216, 0.5402, 1.266), (-1.216, -0.5402, 1.806), (-1.216, 0.5402, 1.806), (-1.0, -0.6148, 1.156), (-1.0, 0.6148, 1.156), (-1.31, -0.6148, 1.156), (-1.31, 0.6148, 1.156), (-1.808, -0.6148, 1.081), (-1.808, 0.6148, 1.081), (-1.808, -0.6148, 1.009), (-1.808, 0.6148, 1.009), (0.6, 1.0, 0.03584), (0.2, 1.0, 0.03584), (-0.2, 1.0, 0.03584), (-0.6, 1.0, 0.03584), (0.6, -1.0, 0.03584), (0.2, -1.0, 0.03584), (-0.2, -1.0, 0.03584), (-0.6, -1.0, 0.03584), (0.6, 0.9487, 2.036), (0.2, 0.9487, 2.036), (-0.2, 0.9487, 2.036), (-0.6, 0.9487, 2.036), (0.6, -0.9487, 2.036), (0.2, -0.9487, 2.036), (-0.2, -0.9487, 2.036), (-0.6, -0.9487, 2.036), (0.6, 1.0, 1.703), (0.2, 1.0, 1.703), (-0.2, 1.0, 1.703), (-0.6, 1.0, 1.703), (0.6, 1.0, 1.369), (0.2, 1.0, 1.369), (-0.2, 1.0, 1.369), (-0.6, 1.0, 1.369), (0.6, 1.0, 1.036), (0.2, 1.0, 1.036), (-0.2, 1.0, 1.036), (-0.6, 1.0, 1.036), (0.6, 1.0, 0.7025), (0.2, 1.0, 0.7025), (-0.2, 1.0, 0.7025), (-0.6, 1.0, 0.7025), (0.6, 1.0, 0.2202), (0.2, 1.0, 0.2574), (-0.2, 1.0, 0.2947), (-0.6, 1.0, 0.3319), (0.6, -1.0, 0.2202), (0.2, -1.0, 0.2574), (-0.2, -1.0, 0.2947), (-0.6, -1.0, 0.3319), (0.6, -1.0, 0.7025), (0.2, -1.0, 0.7025), (-0.2, -1.0, 0.7025), (-0.6, -1.0, 0.7025), (0.6, -1.0, 1.036), (0.2, -1.0, 1.036), (-0.2, -1.0, 1.036), (-0.6, -1.0, 1.036), (0.6, -1.0, 1.369), (0.2, -1.0, 1.369), (-0.2, -1.0, 1.369), (-0.6, -1.0, 1.369), (0.6, -1.0, 1.703), (0.2, -1.0, 1.703), (-0.2, -1.0, 1.703), (-0.6, -1.0, 1.703), (-0.6, 0.3333, 2.036), (-0.2, 0.3333, 2.036), (0.2, 0.3333, 2.036), (0.6, 0.3333, 2.036), (-0.6, -0.3333, 2.036), (-0.2, -0.3333, 2.036), (0.2, -0.3333, 2.036), (0.6, -0.3333, 2.036), (0.6, 0.3333, 0.03584), (0.2, 0.3333, 0.03584), (-0.2, 0.3333, 0.03584), (-0.6, 0.3333, 0.03584), (0.6, -0.3333, 0.03584), (0.2, -0.3333, 0.03584), (-0.2, -0.3333, 0.03584), (-0.6, -0.3333, 0.03584), (-0.0885, 0.1475, 2.118), (0.0885, 0.1475, 2.118), (-0.0885, -0.1475, 2.118), (0.0885, -0.1475, 2.118), (-0.0885, 0.1475, 2.351), (0.0885, 0.1475, 2.351), (-0.0885, -0.1475, 2.351), (0.0885, -0.1475, 2.351), (-0.03264, 0.0544, 2.351), (0.03264, 0.0544, 2.351), (-0.03264, -0.0544, 2.351), (0.03264, -0.0544, 2.351), (-0.03264, 0.0544, 2.605), (0.03264, 0.0544, 2.605), (-0.03264, -0.0544, 2.605), (0.03264, -0.0544, 2.605), (-0.003538, -0.003342, 2.579), (0.115, -0.08948, 2.626), (-0.04882, -0.1427, 2.626), (-0.1501, -0.003342, 2.626), (-0.04882, 0.136, 2.626), (0.115, 0.08279, 2.626), (0.04175, -0.1427, 2.702), (-0.1221, -0.08948, 2.702), (-0.1221, 0.08279, 2.702), (0.04175, 0.136, 2.702), (0.143, -0.003342, 2.702), (-0.003538, -0.003342, 2.749), (-0.03016, -0.08526, 2.592), (0.06615, -0.05397, 2.592), (0.03953, -0.1359, 2.619), (0.1358, -0.003342, 2.619), (0.06615, 0.04729, 2.592), (-0.08967, -0.003342, 2.592), (-0.1163, -0.08526, 2.619), (-0.03016, 0.07858, 2.592), (-0.1163, 0.07858, 2.619), (0.03953, 0.1292, 2.619), (0.1523, -0.05397, 2.664), (0.1523, 0.04729, 2.664), (-0.003538, -0.1672, 2.664), (0.09277, -0.1359, 2.664), (-0.1594, -0.05397, 2.664), (-0.09984, -0.1359, 2.664), (-0.09984, 0.1292, 2.664), (-0.1594, 0.04729, 2.664), (0.09277, 0.1292, 2.664), (-0.003538, 0.1605, 2.664), (0.1092, -0.08526, 2.708), (-0.04661, -0.1359, 2.708), (-0.1429, -0.003342, 2.708), (-0.04661, 0.1292, 2.708), (0.1092, 0.07858, 2.708), (0.02308, -0.08526, 2.736), (0.0826, -0.003342, 2.736), (-0.07322, -0.05397, 2.736), (-0.07322, 0.04729, 2.736), (0.02308, 0.07858, 2.736), (0.2, -1.0, 1.036), (0.2, -1.0, 1.369), (-0.2, -1.0, 1.036), (-0.2, -1.0, 1.369), (-0.2, 1.0, 1.036), (0.2, 1.0, 1.036), (-0.2, 1.0, 1.369), (0.2, 1.0, 1.369), (-0.2, -1.0, 1.369), (0.2, -1.0, 1.369), (-0.2, -1.0, 1.036), (0.2, -1.0, 1.036), (0.2, -1.0, 1.036), (-0.2, -1.0, 1.036), (0.2, -1.0, 1.369), (-0.2, -1.0, 1.369), (1.0, 0.8537, 1.109), (1.0, -0.8537, 1.109), (1.0, 0.8537, 1.963), (1.0, -0.8537, 1.963), (1.029, 0.8537, 1.109), (1.029, -0.8537, 1.109), (1.029, 0.8537, 1.963), (1.029, -0.8537, 1.963), (1.029, 0.5104, 1.281), (1.029, -0.5104, 1.281), (1.029, 0.5104, 1.791), (1.029, -0.5104, 1.791), (1.012, 0.5104, 1.281), (1.012, -0.5104, 1.281), (1.012, 0.5104, 1.791), (1.012, -0.5104, 1.791), (0.2, -1.0, 0.03584), (-0.2, -1.0, 0.03584), (0.2, -1.0, 0.2574), (-0.2, -1.0, 0.2947), (0.2, -1.0, 0.7025), (-0.2, -1.0, 0.7025), (0.2, -1.0, 1.036), (-0.2, -1.0, 1.036), (0.2, -1.0, 0.03584), (-0.2, -1.0, 0.03584), (0.2, -1.0, 0.2574), (-0.2, -1.0, 0.2947), (0.2, -1.0, 0.7025), (-0.2, -1.0, 0.7025), (0.2, -1.0, 1.036), (-0.2, -1.0, 1.036), (0.2, 1.0, 0.03584), (-0.2, 1.0, 0.03584), (0.2, 1.0, 1.703), (-0.2, 1.0, 1.703), (0.2, 1.0, 1.369), (-0.2, 1.0, 1.369), (0.2, 1.0, 1.036), (-0.2, 1.0, 1.036), (0.2, 1.0, 0.7025), (-0.2, 1.0, 0.7025), (0.2, 1.0, 0.2574), (-0.2, 1.0, 0.2947), (-0.2, 1.0, 1.036), (-0.2, 1.0, 1.369), (0.2, 1.0, 1.036), (0.2, 1.0, 1.369), (0.6, 1.25, 0.03584), (0.2, 1.25, 0.03584), (-0.2, 1.25, 0.03584), (-0.6, 1.25, 0.03584), (0.6, 1.25, 1.369), (0.2, 1.25, 1.369), (-0.2, 1.25, 1.369), (-0.6, 1.25, 1.369), (0.6, 1.25, 1.036), (0.2, 1.25, 1.036), (-0.2, 1.25, 1.036), (-0.6, 1.25, 1.036), (0.6, 1.25, 0.7025), (0.2, 1.25, 0.7025), (-0.2, 1.25, 0.7025), (-0.6, 1.25, 0.7025), (0.6, 1.25, 0.2202), (0.2, 1.25, 0.2574), (-0.2, 1.25, 0.2947), (-0.6, 1.25, 0.3319), (0.2, 1.25, 0.03584), (-0.2, 1.25, 0.03584), (0.2, 1.25, 1.703), (-0.2, 1.25, 1.703), (0.2, 1.25, 1.369), (-0.2, 1.25, 1.369), (0.2, 1.25, 1.036), (-0.2, 1.25, 1.036), (0.2, 1.25, 0.7025), (-0.2, 1.25, 0.7025), (0.2, 1.25, 0.2574), (-0.2, 1.25, 0.2947), (-0.2, 1.25, 1.036), (-0.2, 1.25, 1.369), (0.2, 1.25, 1.036), (0.2, 1.25, 1.369), (0.6, -1.25, 0.03584), (0.2, -1.25, 0.03584), (-0.2, -1.25, 0.03584), (-0.6, -1.25, 0.03584), (0.6, -1.25, 0.2202), (0.2, -1.25, 0.2574), (-0.2, -1.25, 0.2947), (-0.6, -1.25, 0.3319), (0.6, -1.25, 0.7025), (0.2, -1.25, 0.7025), (-0.2, -1.25, 0.7025), (-0.6, -1.25, 0.7025), (0.6, -1.25, 1.036), (0.2, -1.25, 1.036), (-0.2, -1.25, 1.036), (-0.6, -1.25, 1.036), (0.6, -1.25, 1.369), (0.2, -1.25, 1.369), (-0.2, -1.25, 1.369), (-0.6, -1.25, 1.369), (0.2, -1.25, 1.703), (-0.2, -1.25, 1.703), (0.2, -1.25, 1.036), (-0.2, -1.25, 1.036), (0.2, -1.25, 1.369), (-0.2, -1.25, 1.369), (0.2, -1.25, 0.03584), (-0.2, -1.25, 0.03584), (0.2, -1.25, 0.2574), (-0.2, -1.25, 0.2947), (0.2, -1.25, 0.7025), (-0.2, -1.25, 0.7025), (0.2, -1.25, 1.036), (-0.2, -1.25, 1.036), (0.6, 1.25, 0.03584), (-0.6, 1.25, 0.03584), (0.6, 1.25, 1.369), (0.2, 1.25, 1.369), (-0.2, 1.25, 1.369), (-0.6, 1.25, 1.369), (0.6, 1.25, 1.036), (-0.6, 1.25, 1.036), (0.6, 1.25, 0.7025), (-0.6, 1.25, 0.7025), (0.6, 1.25, 0.2202), (-0.6, 1.25, 0.3319), (0.6, 1.25, 1.369), (0.6, 1.25, 1.036), (-1.0, -0.6423, 0.2147), (-1.0, 0.6423, 0.2147), (-1.0, -0.6423, 0.857), (-1.0, 0.6423, 0.857), (-1.041, -0.6423, 0.2147), (-1.041, 0.6423, 0.2147), (-1.041, -0.6423, 0.857), (-1.041, 0.6423, 0.857)], [], [(799, 735, 2, 30), (788, 34, 6, 743), (55, 33, 5, 17), (783, 743, 6, 22), (45, 35, 7, 27), (763, 731, 3, 23), (739, 747, 27, 7), (747, 751, 26, 27), (751, 755, 25, 26), (755, 759, 24, 25), (759, 763, 23, 24), (31, 37, 23, 3), (37, 39, 24, 23), (39, 41, 25, 24), (41, 43, 26, 25), (43, 45, 27, 26), (735, 767, 18, 2), (767, 771, 19, 18), (771, 775, 20, 19), (775, 779, 21, 20), (779, 783, 22, 21), (29, 47, 13, 1), (47, 49, 14, 13), (49, 51, 15, 14), (51, 53, 16, 15), (53, 55, 17, 16), (11, 12, 54, 52), (52, 54, 876, 874), (10, 11, 52, 50), (50, 52, 53, 51), (9, 10, 50, 48), (48, 50, 51, 49), (8, 9, 48, 46), (47, 46, 56, 57), (0, 8, 46, 28), (28, 46, 47, 29), (21, 22, 44, 42), (44, 45, 703, 702), (20, 21, 42, 40), (40, 42, 43, 41), (19, 20, 40, 38), (38, 40, 41, 39), (18, 19, 38, 36), (39, 37, 1007, 1009), (2, 18, 36, 30), (30, 36, 37, 31), (22, 6, 34, 44), (44, 34, 35, 45), (12, 4, 32, 54), (54, 32, 33, 55), (739, 7, 35, 784), (784, 35, 34, 788), (731, 795, 31, 3), (795, 799, 30, 31), (56, 58, 59, 57), (49, 47, 57, 59), (46, 48, 58, 56), (48, 49, 59, 58), (60, 61, 63, 62), (62, 63, 65, 64), (64, 65, 67, 66), (66, 67, 69, 68), (68, 69, 71, 70), (70, 71, 73, 72), (72, 73, 75, 74), (74, 75, 77, 76), (76, 77, 79, 78), (78, 79, 81, 80), (80, 81, 83, 82), (82, 83, 85, 84), (84, 85, 87, 86), (86, 87, 89, 88), (88, 89, 91, 90), (90, 91, 93, 92), (92, 93, 95, 94), (94, 95, 97, 96), (96, 97, 99, 98), (98, 99, 101, 100), (100, 101, 103, 102), (102, 103, 105, 104), (104, 105, 107, 106), (106, 107, 109, 108), (108, 109, 111, 110), (110, 111, 113, 112), (112, 113, 115, 114), (114, 115, 117, 116), (116, 117, 119, 118), (118, 119, 121, 120), (81, 79, 325, 326), (120, 121, 123, 122), (122, 123, 61, 60), (60, 62, 64, 66, 68, 70, 72, 74, 76, 78, 80, 82, 84, 86, 88, 90, 92, 94, 96, 98, 100, 102, 104, 106, 108, 110, 112, 114, 116, 118, 120, 122), (124, 125, 127, 126), (126, 127, 129, 128), (128, 129, 131, 130), (130, 131, 133, 132), (132, 133, 135, 134), (134, 135, 137, 136), (136, 137, 139, 138), (138, 139, 141, 140), (140, 141, 143, 142), (142, 143, 145, 144), (144, 145, 147, 146), (146, 147, 149, 148), (148, 149, 151, 150), (150, 151, 153, 152), (152, 153, 155, 154), (154, 155, 157, 156), (156, 157, 159, 158), (158, 159, 161, 160), (160, 161, 163, 162), (162, 163, 165, 164), (164, 165, 167, 166), (166, 167, 169, 168), (168, 169, 171, 170), (170, 171, 173, 172), (172, 173, 175, 174), (174, 175, 177, 176), (176, 177, 179, 178), (178, 179, 181, 180), (180, 181, 183, 182), (182, 183, 185, 184), (135, 133, 608, 609), (184, 185, 187, 186), (186, 187, 125, 124), (124, 126, 128, 130, 132, 134, 136, 138, 140, 142, 144, 146, 148, 150, 152, 154, 156, 158, 160, 162, 164, 166, 168, 170, 172, 174, 176, 178, 180, 182, 184, 186), (188, 189, 191, 190), (190, 191, 193, 192), (192, 193, 195, 194), (194, 195, 197, 196), (196, 197, 199, 198), (198, 199, 201, 200), (200, 201, 203, 202), (202, 203, 205, 204), (204, 205, 207, 206), (206, 207, 209, 208), (208, 209, 211, 210), (210, 211, 213, 212), (212, 213, 215, 214), (214, 215, 217, 216), (216, 217, 219, 218), (218, 219, 221, 220), (220, 221, 223, 222), (222, 223, 225, 224), (224, 225, 227, 226), (226, 227, 229, 228), (228, 229, 231, 230), (230, 231, 233, 232), (232, 233, 235, 234), (234, 235, 237, 236), (236, 237, 239, 238), (238, 239, 241, 240), (240, 241, 243, 242), (242, 243, 245, 244), (244, 245, 247, 246), (246, 247, 249, 248), (197, 195, 479, 480), (248, 249, 251, 250), (250, 251, 189, 188), (188, 190, 192, 194, 196, 198, 200, 202, 204, 206, 208, 210, 212, 214, 216, 218, 220, 222, 224, 226, 228, 230, 232, 234, 236, 238, 240, 242, 244, 246, 248, 250), (252, 253, 255, 254), (254, 255, 257, 256), (256, 257, 259, 258), (258, 259, 261, 260), (260, 261, 263, 262), (262, 263, 265, 264), (264, 265, 267, 266), (266, 267, 269, 268), (268, 269, 271, 270), (270, 271, 273, 272), (272, 273, 275, 274), (274, 275, 277, 276), (276, 277, 279, 278), (278, 279, 281, 280), (280, 281, 283, 282), (282, 283, 285, 284), (284, 285, 287, 286), (286, 287, 289, 288), (288, 289, 291, 290), (290, 291, 293, 292), (292, 293, 295, 294), (294, 295, 297, 296), (296, 297, 299, 298), (298, 299, 301, 300), (300, 301, 303, 302), (302, 303, 305, 304), (304, 305, 307, 306), (306, 307, 309, 308), (308, 309, 311, 310), (310, 311, 313, 312), (269, 267, 419, 420), (312, 313, 315, 314), (314, 315, 253, 252), (252, 254, 256, 258, 260, 262, 264, 266, 268, 270, 272, 274, 276, 278, 280, 282, 284, 286, 288, 290, 292, 294, 296, 298, 300, 302, 304, 306, 308, 310, 312, 314), (337, 336, 368, 369), (99, 97, 334, 335), (117, 115, 343, 344), (73, 71, 321, 322), (91, 89, 330, 331), (109, 107, 339, 340), (65, 63, 316, 318), (83, 81, 326, 327), (101, 99, 335, 336), (119, 117, 344, 345), (75, 73, 322, 323), (93, 91, 331, 332), (111, 109, 340, 341), (67, 65, 318, 319), (85, 83, 327, 328), (103, 101, 336, 337), (121, 119, 345, 346), (77, 75, 323, 324), (95, 93, 332, 333), (113, 111, 341, 342), (69, 67, 319, 320), (87, 85, 328, 329), (105, 103, 337, 338), (123, 121, 346, 347), (79, 77, 324, 325), (97, 95, 333, 334), (115, 113, 342, 343), (71, 69, 320, 321), (89, 87, 329, 330), (107, 105, 338, 339), (63, 61, 317, 316), (61, 123, 347, 317), (372, 371, 403, 404), (324, 323, 355, 356), (338, 337, 369, 370), (325, 324, 356, 357), (339, 338, 370, 371), (326, 325, 357, 358), (340, 339, 371, 372), (327, 326, 358, 359), (341, 340, 372, 373), (328, 327, 359, 360), (342, 341, 373, 374), (329, 328, 360, 361), (343, 342, 374, 375), (330, 329, 361, 362), (316, 317, 349, 348), (344, 343, 375, 376), (331, 330, 362, 363), (318, 316, 348, 350), (345, 344, 376, 377), (332, 331, 363, 364), (319, 318, 350, 351), (346, 345, 377, 378), (333, 332, 364, 365), (320, 319, 351, 352), (347, 346, 378, 379), (334, 333, 365, 366), (321, 320, 352, 353), (317, 347, 379, 349), (335, 334, 366, 367), (322, 321, 353, 354), (336, 335, 367, 368), (323, 322, 354, 355), (380, 381, 411, 410, 409, 408, 407, 406, 405, 404, 403, 402, 401, 400, 399, 398, 397, 396, 395, 394, 393, 392, 391, 390, 389, 388, 387, 386, 385, 384, 383, 382), (359, 358, 390, 391), (373, 372, 404, 405), (360, 359, 391, 392), (374, 373, 405, 406), (361, 360, 392, 393), (375, 374, 406, 407), (362, 361, 393, 394), (348, 349, 381, 380), (376, 375, 407, 408), (363, 362, 394, 395), (350, 348, 380, 382), (377, 376, 408, 409), (364, 363, 395, 396), (351, 350, 382, 383), (378, 377, 409, 410), (365, 364, 396, 397), (352, 351, 383, 384), (379, 378, 410, 411), (366, 365, 397, 398), (353, 352, 384, 385), (349, 379, 411, 381), (367, 366, 398, 399), (354, 353, 385, 386), (368, 367, 399, 400), (355, 354, 386, 387), (369, 368, 400, 401), (356, 355, 387, 388), (370, 369, 401, 402), (357, 356, 388, 389), (371, 370, 402, 403), (358, 357, 389, 390), (442, 441, 473, 474), (287, 285, 428, 429), (305, 303, 437, 438), (261, 259, 415, 416), (279, 277, 424, 425), (297, 295, 433, 434), (315, 313, 442, 443), (271, 269, 420, 421), (289, 287, 429, 430), (307, 305, 438, 439), (263, 261, 416, 417), (281, 279, 425, 426), (299, 297, 434, 435), (255, 253, 413, 412), (253, 315, 443, 413), (273, 271, 421, 422), (291, 289, 430, 431), (309, 307, 439, 440), (265, 263, 417, 418), (283, 281, 426, 427), (301, 299, 435, 436), (257, 255, 412, 414), (275, 273, 422, 423), (293, 291, 431, 432), (311, 309, 440, 441), (267, 265, 418, 419), (285, 283, 427, 428), (303, 301, 436, 437), (259, 257, 414, 415), (277, 275, 423, 424), (295, 293, 432, 433), (313, 311, 441, 442), (444, 445, 475, 474, 473, 472, 471, 470, 469, 468, 467, 466, 465, 464, 463, 462, 461, 460, 459, 458, 457, 456, 455, 454, 453, 452, 451, 450, 449, 448, 447, 446), (429, 428, 460, 461), (416, 415, 447, 448), (443, 442, 474, 475), (430, 429, 461, 462), (417, 416, 448, 449), (413, 443, 475, 445), (431, 430, 462, 463), (418, 417, 449, 450), (432, 431, 463, 464), (419, 418, 450, 451), (433, 432, 464, 465), (420, 419, 451, 452), (434, 433, 465, 466), (421, 420, 452, 453), (435, 434, 466, 467), (422, 421, 453, 454), (436, 435, 467, 468), (423, 422, 454, 455), (437, 436, 468, 469), (424, 423, 455, 456), (438, 437, 469, 470), (425, 424, 456, 457), (439, 438, 470, 471), (426, 425, 457, 458), (412, 413, 445, 444), (440, 439, 471, 472), (427, 426, 458, 459), (414, 412, 444, 446), (441, 440, 472, 473), (428, 427, 459, 460), (415, 414, 446, 447), (499, 498, 530, 531), (215, 213, 488, 489), (233, 231, 497, 498), (251, 249, 506, 507), (207, 205, 484, 485), (225, 223, 493, 494), (243, 241, 502, 503), (199, 197, 480, 481), (217, 215, 489, 490), (235, 233, 498, 499), (191, 189, 477, 476), (189, 251, 507, 477), (209, 207, 485, 486), (227, 225, 494, 495), (245, 243, 503, 504), (201, 199, 481, 482), (219, 217, 490, 491), (237, 235, 499, 500), (193, 191, 476, 478), (211, 209, 486, 487), (229, 227, 495, 496), (247, 245, 504, 505), (203, 201, 482, 483), (221, 219, 491, 492), (239, 237, 500, 501), (195, 193, 478, 479), (213, 211, 487, 488), (231, 229, 496, 497), (249, 247, 505, 506), (205, 203, 483, 484), (223, 221, 492, 493), (241, 239, 501, 502), (534, 533, 565, 566), (486, 485, 517, 518), (500, 499, 531, 532), (487, 486, 518, 519), (501, 500, 532, 533), (488, 487, 519, 520), (502, 501, 533, 534), (489, 488, 520, 521), (503, 502, 534, 535), (490, 489, 521, 522), (476, 477, 509, 508), (504, 503, 535, 536), (491, 490, 522, 523), (478, 476, 508, 510), (505, 504, 536, 537), (492, 491, 523, 524), (479, 478, 510, 511), (506, 505, 537, 538), (493, 492, 524, 525), (480, 479, 511, 512), (507, 506, 538, 539), (494, 493, 525, 526), (481, 480, 512, 513), (477, 507, 539, 509), (495, 494, 526, 527), (482, 481, 513, 514), (496, 495, 527, 528), (483, 482, 514, 515), (497, 496, 528, 529), (484, 483, 515, 516), (498, 497, 529, 530), (485, 484, 516, 517), (542, 540, 572, 574), (521, 520, 552, 553), (535, 534, 566, 567), (522, 521, 553, 554), (508, 509, 541, 540), (536, 535, 567, 568), (523, 522, 554, 555), (510, 508, 540, 542), (537, 536, 568, 569), (524, 523, 555, 556), (511, 510, 542, 543), (538, 537, 569, 570), (525, 524, 556, 557), (512, 511, 543, 544), (539, 538, 570, 571), (526, 525, 557, 558), (513, 512, 544, 545), (509, 539, 571, 541), (527, 526, 558, 559), (514, 513, 545, 546), (528, 527, 559, 560), (515, 514, 546, 547), (529, 528, 560, 561), (516, 515, 547, 548), (530, 529, 561, 562), (517, 516, 548, 549), (531, 530, 562, 563), (518, 517, 549, 550), (532, 531, 563, 564), (519, 518, 550, 551), (533, 532, 564, 565), (520, 519, 551, 552), (572, 573, 603, 602, 601, 600, 599, 598, 597, 596, 595, 594, 593, 592, 591, 590, 589, 588, 587, 586, 585, 584, 583, 582, 581, 580, 579, 578, 577, 576, 575, 574), (569, 568, 600, 601), (556, 555, 587, 588), (543, 542, 574, 575), (570, 569, 601, 602), (557, 556, 588, 589), (544, 543, 575, 576), (571, 570, 602, 603), (558, 557, 589, 590), (545, 544, 576, 577), (541, 571, 603, 573), (559, 558, 590, 591), (546, 545, 577, 578), (560, 559, 591, 592), (547, 546, 578, 579), (561, 560, 592, 593), (548, 547, 579, 580), (562, 561, 593, 594), (549, 548, 580, 581), (563, 562, 594, 595), (550, 549, 581, 582), (564, 563, 595, 596), (551, 550, 582, 583), (565, 564, 596, 597), (552, 551, 583, 584), (566, 565, 597, 598), (553, 552, 584, 585), (567, 566, 598, 599), (554, 553, 585, 586), (540, 541, 573, 572), (568, 567, 599, 600), (555, 554, 586, 587), (612, 611, 643, 644), (153, 151, 617, 618), (171, 169, 626, 627), (127, 125, 605, 604), (125, 187, 635, 605), (145, 143, 613, 614), (163, 161, 622, 623), (181, 179, 631, 632), (137, 135, 609, 610), (155, 153, 618, 619), (173, 171, 627, 628), (129, 127, 604, 606), (147, 145, 614, 615), (165, 163, 623, 624), (183, 181, 632, 633), (139, 137, 610, 611), (157, 155, 619, 620), (175, 173, 628, 629), (131, 129, 606, 607), (149, 147, 615, 616), (167, 165, 624, 625), (185, 183, 633, 634), (141, 139, 611, 612), (159, 157, 620, 621), (177, 175, 629, 630), (133, 131, 607, 608), (151, 149, 616, 617), (169, 167, 625, 626), (187, 185, 634, 635), (143, 141, 612, 613), (161, 159, 621, 622), (179, 177, 630, 631), (647, 646, 678, 679), (626, 625, 657, 658), (613, 612, 644, 645), (627, 626, 658, 659), (614, 613, 645, 646), (628, 627, 659, 660), (615, 614, 646, 647), (629, 628, 660, 661), (616, 615, 647, 648), (630, 629, 661, 662), (617, 616, 648, 649), (631, 630, 662, 663), (618, 617, 649, 650), (604, 605, 637, 636), (632, 631, 663, 664), (619, 618, 650, 651), (606, 604, 636, 638), (633, 632, 664, 665), (620, 619, 651, 652), (607, 606, 638, 639), (634, 633, 665, 666), (621, 620, 652, 653), (608, 607, 639, 640), (635, 634, 666, 667), (622, 621, 653, 654), (609, 608, 640, 641), (605, 635, 667, 637), (623, 622, 654, 655), (610, 609, 641, 642), (624, 623, 655, 656), (611, 610, 642, 643), (625, 624, 656, 657), (668, 669, 699, 698, 697, 696, 695, 694, 693, 692, 691, 690, 689, 688, 687, 686, 685, 684, 683, 682, 681, 680, 679, 678, 677, 676, 675, 674, 673, 672, 671, 670), (661, 660, 692, 693), (648, 647, 679, 680), (662, 661, 693, 694), (649, 648, 680, 681), (663, 662, 694, 695), (650, 649, 681, 682), (636, 637, 669, 668), (664, 663, 695, 696), (651, 650, 682, 683), (638, 636, 668, 670), (665, 664, 696, 697), (652, 651, 683, 684), (639, 638, 670, 671), (666, 665, 697, 698), (653, 652, 684, 685), (640, 639, 671, 672), (667, 666, 698, 699), (654, 653, 685, 686), (641, 640, 672, 673), (637, 667, 699, 669), (655, 654, 686, 687), (642, 641, 673, 674), (656, 655, 687, 688), (643, 642, 674, 675), (657, 656, 688, 689), (644, 643, 675, 676), (658, 657, 689, 690), (645, 644, 676, 677), (659, 658, 690, 691), (646, 645, 677, 678), (660, 659, 691, 692), (700, 702, 706, 704), (45, 43, 701, 703), (43, 42, 700, 701), (42, 44, 702, 700), (707, 705, 709, 711), (701, 700, 704, 705), (703, 701, 705, 707), (702, 703, 707, 706), (708, 710, 714, 712), (706, 707, 711, 710), (704, 706, 710, 708), (709, 705, 721, 723), (713, 712, 716, 717), (709, 708, 712, 713), (711, 709, 713, 715), (710, 711, 715, 714), (716, 718, 719, 717), (715, 713, 717, 719), (714, 715, 719, 718), (712, 714, 718, 716), (721, 720, 722, 723), (722, 708, 724, 726), (704, 708, 722, 720), (705, 704, 720, 721), (724, 725, 727, 726), (708, 709, 725, 724), (709, 723, 727, 725), (723, 722, 726, 727), (28, 29, 796, 792), (792, 796, 797, 793), (793, 797, 798, 794), (794, 798, 799, 795), (0, 28, 792, 728), (728, 792, 793, 729), (729, 793, 794, 730), (730, 794, 795, 731), (32, 787, 791, 33), (787, 786, 790, 791), (790, 786, 801, 803), (785, 784, 788, 789), (4, 736, 787, 32), (736, 737, 786, 787), (737, 738, 785, 786), (738, 739, 784, 785), (16, 17, 780, 776), (776, 780, 781, 777), (765, 733, 959, 963), (778, 782, 783, 779), (15, 16, 776, 772), (900, 902, 988, 986), (777, 778, 866, 867), (778, 779, 977, 976), (14, 15, 772, 768), (732, 764, 962, 958), (769, 773, 896, 894), (905, 903, 989, 991), (13, 14, 768, 764), (778, 777, 975, 976), (773, 774, 897, 896), (782, 778, 976, 979), (1, 13, 764, 732), (771, 767, 965, 969), (765, 769, 894, 892), (902, 904, 990, 988), (9, 8, 760, 756), (913, 912, 948, 949), (750, 746, 909, 911), (731, 763, 941, 925), (10, 9, 756, 752), (920, 918, 954, 956), (746, 745, 908, 909), (753, 749, 927, 931), (11, 10, 752, 748), (910, 911, 947, 946), (868, 869, 858, 860), (751, 750, 928, 929), (12, 11, 748, 744), (744, 748, 749, 745), (761, 729, 906, 916), (746, 750, 751, 747), (4, 12, 744, 736), (736, 744, 745, 737), (737, 745, 746, 738), (738, 746, 747, 739), (8, 0, 728, 760), (762, 730, 924, 940), (758, 754, 913, 915), (921, 920, 956, 957), (17, 5, 740, 780), (780, 740, 741, 781), (781, 741, 742, 782), (782, 742, 743, 783), (33, 791, 740, 5), (791, 790, 741, 740), (790, 789, 742, 741), (789, 788, 743, 742), (29, 1, 732, 796), (796, 732, 733, 797), (797, 733, 734, 798), (798, 734, 735, 799), (801, 800, 804, 805), (789, 790, 803, 802), (785, 789, 802, 800), (786, 785, 800, 801), (804, 806, 810, 808), (800, 802, 806, 804), (802, 803, 807, 806), (803, 801, 805, 807), (811, 809, 813, 815), (806, 807, 811, 810), (807, 805, 809, 811), (805, 804, 808, 809), (813, 812, 814, 815), (809, 808, 812, 813), (808, 810, 814, 812), (810, 811, 815, 814), (816, 829, 828), (817, 829, 831), (816, 828, 833), (816, 833, 835), (816, 835, 832), (817, 831, 838), (818, 830, 840), (819, 834, 842), (820, 836, 844), (821, 837, 846), (817, 838, 841), (818, 840, 843), (819, 842, 845), (820, 844, 847), (821, 846, 839), (822, 848, 853), (823, 849, 855), (824, 850, 856), (825, 851, 857), (826, 852, 854), (854, 857, 827), (854, 852, 857), (852, 825, 857), (857, 856, 827), (857, 851, 856), (851, 824, 856), (856, 855, 827), (856, 850, 855), (850, 823, 855), (855, 853, 827), (855, 849, 853), (849, 822, 853), (853, 854, 827), (853, 848, 854), (848, 826, 854), (839, 852, 826), (839, 846, 852), (846, 825, 852), (847, 851, 825), (847, 844, 851), (844, 824, 851), (845, 850, 824), (845, 842, 850), (842, 823, 850), (843, 849, 823), (843, 840, 849), (840, 822, 849), (841, 848, 822), (841, 838, 848), (838, 826, 848), (846, 847, 825), (846, 837, 847), (837, 820, 847), (844, 845, 824), (844, 836, 845), (836, 819, 845), (842, 843, 823), (842, 834, 843), (834, 818, 843), (840, 841, 822), (840, 830, 841), (830, 817, 841), (838, 839, 826), (838, 831, 839), (831, 821, 839), (832, 837, 821), (832, 835, 837), (835, 820, 837), (835, 836, 820), (835, 833, 836), (833, 819, 836), (833, 834, 819), (833, 828, 834), (828, 818, 834), (831, 832, 821), (831, 829, 832), (829, 816, 832), (828, 830, 818), (828, 829, 830), (829, 817, 830), (866, 868, 860, 861), (867, 866, 861, 859), (749, 753, 863, 865), (750, 749, 865, 864), (753, 754, 862, 863), (869, 867, 859, 858), (861, 860, 871, 873), (745, 749, 910, 908), (773, 777, 867, 869), (774, 773, 869, 868), (778, 774, 868, 866), (754, 750, 864, 862), (776, 777, 975, 974), (859, 861, 873, 872), (858, 859, 872, 870), (860, 858, 870, 871), (876, 877, 881, 880), (55, 53, 875, 877), (54, 55, 877, 876), (53, 52, 874, 875), (878, 880, 884, 882), (874, 876, 880, 878), (875, 874, 878, 879), (877, 875, 879, 881), (885, 883, 887, 889), (879, 878, 882, 883), (881, 879, 883, 885), (880, 881, 885, 884), (886, 888, 889, 887), (884, 885, 889, 888), (882, 884, 888, 886), (883, 882, 886, 887), (893, 891, 899, 901), (891, 890, 898, 899), (894, 896, 904, 902), (766, 734, 891, 893), (770, 766, 893, 895), (774, 770, 895, 897), (733, 765, 892, 890), (734, 733, 890, 891), (777, 781, 978, 975), (766, 770, 968, 964), (904, 905, 991, 990), (895, 893, 901, 903), (897, 895, 903, 905), (896, 897, 905, 904), (890, 892, 900, 898), (892, 894, 902, 900), (748, 752, 930, 926), (909, 908, 944, 945), (729, 761, 939, 923), (918, 919, 955, 954), (759, 755, 933, 937), (754, 753, 912, 913), (730, 762, 917, 907), (862, 864, 919, 918), (757, 761, 916, 914), (865, 863, 920, 921), (762, 758, 915, 917), (863, 862, 918, 920), (749, 750, 911, 910), (864, 865, 921, 919), (729, 730, 907, 906), (753, 757, 914, 912), (934, 938, 939, 935), (936, 940, 941, 937), (930, 934, 935, 931), (932, 936, 937, 933), (926, 930, 931, 927), (928, 932, 933, 929), (938, 922, 923, 939), (940, 924, 925, 941), (950, 952, 953, 951), (948, 950, 951, 949), (944, 946, 947, 945), (952, 942, 943, 953), (957, 956, 954, 955), (750, 754, 932, 928), (919, 921, 957, 955), (755, 751, 929, 933), (914, 916, 952, 950), (756, 760, 938, 934), (728, 729, 923, 922), (917, 915, 951, 953), (761, 757, 935, 939), (912, 914, 950, 948), (758, 762, 940, 936), (730, 731, 925, 924), (915, 913, 949, 951), (763, 759, 937, 941), (908, 910, 946, 944), (752, 756, 934, 930), (911, 909, 945, 947), (757, 753, 931, 935), (916, 906, 942, 952), (754, 758, 936, 932), (907, 917, 953, 943), (760, 728, 922, 938), (749, 748, 926, 927), (906, 907, 943, 942), (975, 978, 979, 976), (970, 974, 975, 971), (972, 976, 977, 973), (966, 970, 971, 967), (968, 972, 973, 969), (962, 966, 967, 963), (964, 968, 969, 965), (958, 962, 963, 959), (960, 964, 965, 961), (980, 982, 983, 981), (988, 990, 991, 989), (986, 988, 989, 987), (984, 986, 987, 985), (772, 776, 974, 970), (903, 901, 987, 989), (734, 766, 964, 960), (777, 773, 971, 975), (898, 900, 986, 984), (767, 735, 961, 965), (774, 778, 976, 972), (781, 782, 979, 978), (901, 899, 985, 987), (779, 775, 973, 977), (768, 772, 970, 966), (871, 870, 980, 981), (773, 769, 967, 971), (872, 873, 983, 982), (770, 774, 972, 968), (870, 872, 982, 980), (899, 898, 984, 985), (733, 732, 958, 959), (775, 771, 969, 973), (873, 871, 981, 983), (764, 768, 966, 962), (735, 734, 960, 961), (769, 765, 963, 967), (933, 929, 997, 999), (926, 930, 998, 994), (925, 941, 1003, 993), (938, 922, 992, 1002), (927, 926, 994, 995), (941, 937, 1001, 1003), (929, 928, 996, 997), (934, 938, 1002, 1000), (937, 933, 999, 1001), (930, 934, 1000, 998), (994, 998, 1005, 1004), (1006, 1008, 1012, 1010), (38, 39, 1009, 1008), (36, 38, 1008, 1006), (37, 36, 1006, 1007), (1010, 1012, 1013, 1011), (1007, 1006, 1010, 1011), (1009, 1007, 1011, 1013), (1008, 1009, 1013, 1012)])
me_cube.polygons.foreach_set('material_index', [0, 2, 2, 2, 2, 2, 2, 2, 2, 2, 2, 2, 2, 2, 2, 2, 2, 2, 2, 2, 2, 2, 2, 2, 2, 2, 2, 0, 2, 2, 2, 2, 2, 3, 2, 2, 2, 0, 2, 2, 2, 2, 2, 0, 2, 2, 2, 2, 2, 2, 2, 2, 2, 0, 3, 3, 3, 3, 4, 4, 4, 4, 4, 4, 4, 4, 4, 4, 4, 4, 4, 4, 4, 4, 4, 4, 4, 4, 4, 4, 4, 4, 4, 4, 4, 4, 4, 4, 4, 4, 4, 0, 4, 4, 4, 4, 4, 4, 4, 4, 4, 4, 4, 4, 4, 4, 4, 4, 4, 4, 4, 4, 4, 4, 4, 4, 4, 4, 4, 4, 4, 4, 4, 4, 4, 0, 4, 4, 4, 4, 4, 4, 4, 4, 4, 4, 4, 4, 4, 4, 4, 4, 4, 4, 4, 4, 4, 4, 4, 4, 4, 4, 4, 4, 4, 4, 4, 4, 4, 0, 4, 4, 4, 4, 4, 4, 4, 4, 4, 4, 4, 4, 4, 4, 4, 4, 4, 4, 4, 4, 4, 4, 4, 4, 4, 4, 4, 4, 4, 4, 4, 4, 4, 0, 4, 4, 4, 4, 4, 4, 4, 4, 4, 4, 4, 4, 4, 4, 4, 4, 4, 4, 4, 4, 4, 4, 4, 4, 4, 4, 4, 4, 4, 4, 4, 4, 4, 4, 4, 4, 4, 4, 4, 4, 4, 4, 4, 4, 4, 4, 4, 4, 4, 4, 4, 4, 4, 4, 4, 4, 4, 4, 4, 4, 4, 4, 4, 4, 0, 4, 4, 4, 4, 4, 4, 4, 4, 4, 4, 4, 4, 4, 4, 4, 4, 4, 4, 4, 4, 4, 4, 4, 4, 4, 4, 4, 4, 4, 4, 4, 4, 4, 4, 4, 4, 4, 4, 4, 4, 4, 4, 4, 4, 4, 4, 4, 4, 4, 4, 4, 4, 4, 4, 4, 4, 4, 4, 4, 4, 4, 4, 4, 0, 4, 4, 4, 4, 4, 4, 4, 4, 4, 4, 4, 4, 4, 4, 4, 4, 4, 4, 4, 4, 4, 4, 4, 4, 4, 4, 4, 4, 4, 4, 4, 4, 4, 4, 4, 4, 4, 4, 4, 4, 4, 4, 4, 4, 4, 4, 4, 4, 4, 4, 4, 4, 4, 4, 4, 4, 4, 4, 4, 4, 4, 4, 4, 4, 4, 4, 4, 4, 4, 4, 4, 4, 4, 4, 4, 4, 4, 4, 4, 4, 4, 4, 4, 4, 4, 4, 4, 4, 4, 4, 4, 4, 4, 4, 4, 4, 4, 4, 4, 4, 4, 4, 4, 4, 4, 4, 4, 4, 4, 4, 4, 4, 4, 4, 4, 4, 4, 4, 4, 4, 4, 4, 4, 4, 4, 4, 4, 0, 4, 4, 4, 4, 4, 4, 4, 4, 4, 4, 4, 4, 4, 4, 4, 4, 4, 4, 4, 4, 4, 4, 4, 4, 4, 4, 4, 4, 4, 4, 4, 4, 4, 4, 4, 4, 4, 4, 4, 4, 4, 4, 4, 4, 4, 4, 4, 4, 4, 4, 4, 4, 4, 4, 4, 4, 4, 4, 4, 4, 4, 4, 4, 4, 4, 4, 4, 4, 4, 4, 4, 4, 4, 4, 4, 4, 4, 4, 4, 4, 4, 4, 4, 4, 4, 4, 4, 4, 4, 4, 4, 4, 4, 4, 4, 0, 4, 4, 4, 4, 4, 4, 4, 4, 4, 4, 4, 4, 4, 4, 4, 4, 4, 4, 4, 4, 4, 4, 4, 4, 4, 4, 4, 4, 4, 4, 4, 0, 0, 0, 0, 3, 0, 0, 0, 3, 3, 3, 3, 3, 3, 3, 3, 1, 3, 3, 3, 3, 3, 3, 0, 3, 3, 3, 3, 0, 0, 0, 0, 2, 2, 2, 2, 2, 2, 2, 2, 2, 2, 2, 2, 2, 2, 3, 2, 2, 0, 0, 3, 2, 3, 0, 0, 2, 3, 0, 3, 2, 3, 0, 0, 2, 3, 0, 3, 2, 3, 0, 3, 2, 3, 0, 3, 2, 2, 3, 2, 2, 2, 2, 2, 2, 3, 3, 0, 2, 2, 2, 2, 2, 2, 2, 2, 0, 0, 0, 0, 2, 2, 2, 2, 2, 2, 2, 2, 2, 2, 2, 2, 0, 2, 2, 2, 0, 0, 0, 0, 0, 0, 0, 0, 0, 0, 0, 0, 0, 0, 0, 0, 0, 0, 0, 0, 0, 0, 0, 0, 0, 0, 0, 0, 0, 0, 0, 0, 0, 0, 0, 0, 0, 0, 0, 0, 0, 0, 0, 0, 0, 0, 0, 0, 0, 0, 0, 0, 0, 0, 0, 0, 0, 0, 0, 0, 0, 0, 0, 0, 0, 0, 0, 0, 0, 0, 0, 0, 0, 0, 0, 0, 0, 0, 0, 0, 0, 0, 0, 3, 3, 0, 0, 3, 0, 0, 0, 0, 3, 0, 0, 0, 0, 0, 0, 0, 3, 0, 0, 0, 0, 3, 3, 3, 3, 0, 0, 0, 0, 0, 0, 0, 0, 0, 3, 0, 3, 0, 0, 0, 0, 0, 3, 0, 3, 3, 3, 0, 3, 3, 3, 0, 0, 0, 0, 3, 3, 3, 3, 3, 3, 3, 3, 3, 3, 3, 3, 3, 3, 3, 3, 3, 3, 3, 3, 3, 0, 3, 0, 0, 0, 0, 3, 0, 0, 3, 3, 3, 3, 3, 0, 3, 3, 3, 3, 0, 3, 3, 3, 3, 3, 3, 3, 3, 3, 3, 3, 3, 3, 3, 0, 0, 3, 3, 3, 0, 3, 0, 3, 3, 0, 3, 0, 0, 0, 0, 0, 3, 0, 3, 0, 3, 0, 0, 0, 0, 0, 0, 0, 0, 0, 0, 0, 0, 0, 0, 2, 3, 2, 0, 0])
me_cube.materials.append(mat_material)
me_cube.materials.append(mat_material_001)
me_cube.materials.append(mat_material_002)
me_cube.materials.append(mat_material_003)
me_cube.materials.append(mat_material_004)
me_cube.use_remesh_preserve_volume = False
me_cube.use_remesh_preserve_attributes = False
me_cube.use_mirror_vertex_groups = False
me_cube.update()

# ---- objects
ob_cube_008 = bpy.data.objects.new('Cube.008', me_cube_008)
ob_cube_007 = bpy.data.objects.new('Cube.007', me_cube_007)
ob_cube_006 = bpy.data.objects.new('Cube.006', me_cube_006)
ob_cube_005 = bpy.data.objects.new('Cube.005', me_cube_005)
ob_cube_004 = bpy.data.objects.new('Cube.004', me_cube_004)
ob_cube_003 = bpy.data.objects.new('Cube.003', me_cube_003)
ob_cube_002 = bpy.data.objects.new('Cube.002', me_cube_002)
ob_cube_001 = bpy.data.objects.new('Cube.001', me_cube_001)
ob_cube = bpy.data.objects.new('Cube', me_cube)

# ---- transforms, parenting, visibility, modifiers, constraints
ob_cube_008.location = (-1.04, 0.492, 1.43)
ob_cube_008.rotation_euler = (-0.8856, -0.0, 0.0)
ob_cube_008.scale = (0.03408, 0.03408, 0.03408)
ob_cube_008.lineart.crease_threshold = 0.0
ob_cube_007.location = (-1.04, -0.4973, 1.43)
ob_cube_007.rotation_euler = (-0.6722, -0.0, 0.0)
ob_cube_007.scale = (0.03408, 0.03408, 0.03408)
ob_cube_007.lineart.crease_threshold = 0.0
ob_cube_006.location = (-1.04, -0.4973, 0.4873)
ob_cube_006.rotation_euler = (-2.029, -0.0, 0.0)
ob_cube_006.scale = (0.03408, 0.03408, 0.03408)
ob_cube_006.lineart.crease_threshold = 0.0
ob_cube_005.location = (-1.04, 0.492, 0.4873)
ob_cube_005.rotation_euler = (-2.772, -0.0, 0.0)
ob_cube_005.scale = (0.03408, 0.03408, 0.03408)
ob_cube_005.lineart.crease_threshold = 0.0
ob_cube_004.location = (1.037, 0.7231, 2.267)
ob_cube_004.rotation_euler = (-2.772, -0.0, 0.0)
ob_cube_004.scale = (0.05, 0.05, 0.05)
ob_cube_004.lineart.crease_threshold = 0.0
ob_cube_003.location = (1.037, -0.7284, 2.267)
ob_cube_003.rotation_euler = (-2.029, -0.0, 0.0)
ob_cube_003.scale = (0.05, 0.05, 0.05)
ob_cube_003.lineart.crease_threshold = 0.0
ob_cube_002.location = (1.037, -0.7284, 3.65)
ob_cube_002.rotation_euler = (-0.6722, -0.0, 0.0)
ob_cube_002.scale = (0.05, 0.05, 0.05)
ob_cube_002.lineart.crease_threshold = 0.0
ob_cube_001.location = (1.037, 0.7231, 3.65)
ob_cube_001.rotation_euler = (-0.8856, -0.0, 0.0)
ob_cube_001.scale = (0.05, 0.05, 0.05)
ob_cube_001.lineart.crease_threshold = 0.0
ob_cube.location = (-9.313e-10, 0.0, 0.0)
ob_cube.scale = (1.0, 1.0, 1.931)
ob_cube.lock_rotations_4d = False
ob_cube.empty_display_type = 'ARROWS'
ob_cube.lineart.crease_threshold = 0.0

# ---- collection membership
col_collection_1.objects.link(ob_cube_008)
col_collection_1.objects.link(ob_cube_007)
col_collection_1.objects.link(ob_cube_006)
col_collection_1.objects.link(ob_cube_005)
col_collection_1.objects.link(ob_cube_004)
col_collection_1.objects.link(ob_cube_003)
col_collection_1.objects.link(ob_cube_002)
col_collection_1.objects.link(ob_cube_001)
col_collection_1.objects.link(ob_cube)

# ---- scene / render settings (as saved in the file)
scene.frame_start = 1; scene.frame_end = 250; scene.frame_set(1)
scene.render.engine = 'BLENDER_EEVEE_NEXT'
scene.render.resolution_percentage = 50
scene.render.dither_intensity = 0.0
scene.cycles.use_denoising = False
scene.cycles.samples = 128
scene.cycles.sampling_pattern = 'TABULATED_SOBOL'
scene.cycles.use_adaptive_sampling = False
scene.cycles.use_light_tree = False
scene.cycles.blur_glossy = 0.0
scene.cycles.sample_clamp_indirect = 0.0
scene.view_settings.view_transform = 'Standard'
bpy.context.view_layer.update()

# ---- added for rendering (the .blend has no active camera and no usable light): camera, sun
cam_auto = bpy.data.cameras.new('AutoCamera')
cam_auto.lens = 50.0
cam_auto.sensor_width = 36.0
cam_auto.clip_end = 1000.0
ob_auto_camera = bpy.data.objects.new('AutoCamera', cam_auto)
scene.collection.objects.link(ob_auto_camera)
ob_auto_camera.location = (5.64079, -7.20151, 7.48919)
ob_auto_camera.rotation_euler = (1.09748, -7.21219e-08, 0.694738)
scene.camera = ob_auto_camera
light_auto_sun = bpy.data.lights.new('AutoSun', 'SUN')
light_auto_sun.energy = 3.0
light_auto_sun.angle = 0.0523599
ob_auto_sun = bpy.data.objects.new('AutoSun', light_auto_sun)
scene.collection.objects.link(ob_auto_sun)
ob_auto_sun.rotation_euler = (0.872665, 0.174533, 0.523599)
bpy.context.view_layer.update()
